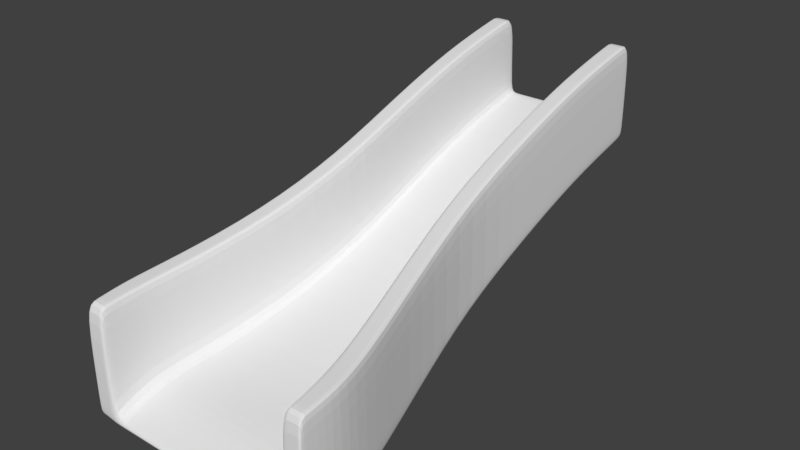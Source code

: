 # Source: straightRamp1.blend  (saved by Blender 2.79.0; exported with 4.5.12 LTS)
import bpy
from mathutils import Matrix  # noqa: F401  (used for matrix-valued properties, if any)

bpy.ops.wm.read_factory_settings(use_empty=True)
scene = bpy.context.scene
scene.name = 'Scene'

# ---- collections
col_collection_1 = bpy.data.collections.new('Collection 1'); scene.collection.children.link(col_collection_1)

# ---- world
world_world = bpy.data.worlds.new('World'); scene.world = world_world
world_world.color = (0.05088, 0.05088, 0.05088)
world_world.use_sun_shadow = False
world_world.sun_shadow_jitter_overblur = 0.0
world_world.cycles.sampling_method = 'MANUAL'

# ---- meshes
me_cube_003 = bpy.data.meshes.new('Cube.003')
me_cube_003.from_pydata([(1.86, -5.806, 0.0), (1.86, -5.806, 0.3), (1.2, 1.994, 2.272), (1.2, 1.994, 2.565), (0.8624, 1.994, 2.565), (1.563, -5.806, 0.0), (0.8624, 1.994, 2.272), (1.563, -5.806, 0.07664), (1.748, -4.506, 0.1686), (1.428, -3.206, 0.491), (1.209, -1.906, 0.9766), (1.2, -0.6057, 1.51), (1.2, 0.6943, 1.98), (1.2, 0.6943, 2.28), (1.2, -0.6057, 1.816), (1.207, -1.906, 1.284), (1.423, -3.206, 0.7968), (1.747, -4.506, 0.4694), (0.8624, 0.6943, 2.28), (0.8624, -0.6057, 1.816), (0.8687, -1.906, 1.284), (1.081, -3.206, 0.7977), (1.4, -4.506, 0.4701), (0.8624, 0.6943, 1.98), (0.8624, -0.6057, 1.51), (0.8702, -1.906, 0.9766), (1.086, -3.206, 0.4919), (1.401, -4.506, 0.1691), (0.8624, 1.985, 3.771), (1.2, 1.985, 3.771), (1.747, -4.515, 1.87), (1.86, -5.815, 1.702), (1.563, -5.815, 1.702), (1.4, -4.515, 1.871), (1.2, 0.6852, 3.533), (1.2, -0.6148, 3.123), (1.207, -1.915, 2.636), (1.423, -3.215, 2.18), (0.8624, 0.6852, 3.533), (0.8624, -0.6148, 3.123), (0.8687, -1.915, 2.636), (1.081, -3.215, 2.181), (1.867, -5.156, 0.3833), (1.518, -5.156, 0.3833), (1.518, -5.156, 0.08333), (1.867, -5.156, 0.08333), (1.867, -5.165, 1.785), (1.518, -5.165, 1.785), (-1.86, -5.806, 0.0), (-1.86, -5.806, 0.3), (-1.2, 1.994, 2.272), (-1.2, 1.994, 2.565), (0.0, 1.994, 2.272), (0.0, 1.994, 2.565), (0.0, -5.806, 0.0), (0.0, -5.806, 0.07664), (-0.8624, 1.994, 2.565), (-1.563, -5.806, 0.0), (-0.8624, 1.994, 2.272), (-1.563, -5.806, 0.07664), (-1.748, -4.506, 0.1686), (-1.428, -3.206, 0.491), (-1.209, -1.906, 0.9766), (-1.2, -0.6057, 1.51), (-1.2, 0.6943, 1.98), (-1.2, 0.6943, 2.28), (-1.2, -0.6057, 1.816), (-1.207, -1.906, 1.284), (-1.423, -3.206, 0.7968), (-1.747, -4.506, 0.4694), (0.0, 0.6943, 2.28), (0.0, -0.6057, 1.816), (0.0, -1.906, 1.284), (0.0, -3.206, 0.7978), (0.0, -4.506, 0.4702), (0.0, 0.6943, 1.98), (0.0, -0.6057, 1.51), (0.0, -1.906, 0.9766), (0.0, -3.206, 0.4919), (0.0, -4.506, 0.1692), (-0.8624, 0.6943, 2.28), (-0.8624, -0.6057, 1.816), (-0.8687, -1.906, 1.284), (-1.081, -3.206, 0.7977), (-1.4, -4.506, 0.4701), (-0.8624, 0.6943, 1.98), (-0.8624, -0.6057, 1.51), (-0.8702, -1.906, 0.9766), (-1.086, -3.206, 0.4919), (-1.401, -4.506, 0.1691), (-0.8624, 1.985, 3.771), (-1.2, 1.985, 3.771), (-1.747, -4.515, 1.87), (-1.86, -5.815, 1.702), (-1.563, -5.815, 1.702), (-1.4, -4.515, 1.871), (-1.2, 0.6852, 3.533), (-1.2, -0.6148, 3.123), (-1.207, -1.915, 2.636), (-1.423, -3.215, 2.18), (-0.8624, 0.6852, 3.533), (-0.8624, -0.6148, 3.123), (-0.8687, -1.915, 2.636), (-1.081, -3.215, 2.181), (-1.867, -5.156, 0.3833), (0.0, -5.156, 0.3833), (0.0, -5.156, 0.08333), (-1.518, -5.156, 0.3833), (-1.518, -5.156, 0.08333), (-1.867, -5.156, 0.08333), (-1.867, -5.165, 1.785), (-1.518, -5.165, 1.785), (-1.15, 1.994, 2.565), (-1.816, -5.806, 0.0), (-1.15, 1.994, 2.272), (-1.816, -5.806, 0.2672), (-1.15, 0.6943, 1.98), (-1.15, -0.6057, 1.51), (-1.159, -1.906, 0.9766), (-1.378, -3.206, 0.4914), (-1.697, -4.506, 0.1687), (-1.15, 1.985, 3.771), (-1.816, -5.815, 1.702), (-1.15, 0.6852, 3.533), (-1.15, -0.6148, 3.123), (-1.157, -1.915, 2.636), (-1.373, -3.215, 2.18), (-1.696, -4.515, 1.87), (-1.816, -5.165, 1.785), (-1.816, -5.156, 0.08333), (-0.9447, 1.994, 2.272), (-1.636, -5.806, 0.1311), (-0.9447, 0.6943, 1.98), (-0.9447, -0.6057, 1.51), (-0.9527, -1.906, 0.9766), (-1.169, -3.206, 0.4919), (-1.486, -4.506, 0.169), (-1.636, -5.815, 1.702), (-1.603, -5.156, 0.08333), (-0.9447, 1.994, 2.565), (-1.636, -5.806, 0.0), (-0.9447, 1.985, 3.771), (-0.9447, 0.6852, 3.533), (-0.9447, -0.6148, 3.123), (-0.9512, -1.915, 2.636), (-1.164, -3.215, 2.181), (-1.485, -4.515, 1.871), (-1.603, -5.165, 1.785), (0.9336, 1.994, 2.565), (1.149, 1.994, 2.565), (1.626, -5.806, 0.0), (1.815, -5.806, 0.0), (1.149, 1.994, 2.272), (0.9336, 1.994, 2.272), (1.815, -5.806, 0.2664), (1.626, -5.806, 0.1237), (1.149, 0.6943, 1.98), (0.9336, 0.6943, 1.98), (1.149, -0.6057, 1.51), (0.9336, -0.6057, 1.51), (1.158, -1.906, 0.9766), (0.9416, -1.906, 0.9766), (1.377, -3.206, 0.4914), (1.158, -3.206, 0.4919), (1.696, -4.506, 0.1687), (1.474, -4.506, 0.169), (0.9336, 1.985, 3.771), (1.149, 1.985, 3.771), (1.815, -5.815, 1.702), (1.626, -5.815, 1.702), (0.9336, 0.6852, 3.533), (1.149, 0.6852, 3.533), (0.9336, -0.6148, 3.123), (1.149, -0.6148, 3.123), (0.9401, -1.915, 2.636), (1.156, -1.915, 2.636), (1.153, -3.215, 2.181), (1.372, -3.215, 2.18), (1.473, -4.515, 1.871), (1.695, -4.515, 1.87), (1.591, -5.165, 1.785), (1.814, -5.165, 1.785), (1.814, -5.156, 0.08333), (1.591, -5.156, 0.08333), (-0.7803, 1.994, 2.272), (-1.414, -5.806, 0.07664), (-0.7803, 1.994, 2.565), (-1.414, -5.806, 0.0), (-0.7803, 0.6943, 1.98), (-0.7803, -0.6057, 1.51), (-0.7874, -1.906, 0.9766), (-0.9823, -3.206, 0.4919), (-1.268, -4.506, 0.1691), (-0.7803, 0.6943, 2.28), (-0.7803, -0.6057, 1.816), (-0.786, -1.906, 1.284), (-0.9778, -3.206, 0.7977), (-1.267, -4.506, 0.4701), (-1.373, -5.156, 0.08333), (-1.373, -5.156, 0.3833), (0.7891, 1.994, 2.272), (1.43, -5.806, 0.07664), (0.7891, 1.994, 2.565), (1.43, -5.806, 0.0), (0.7891, 0.6943, 1.98), (0.7891, -0.6057, 1.51), (0.7963, -1.906, 0.9766), (0.9934, -3.206, 0.4919), (1.282, -4.506, 0.1691), (0.7891, 0.6943, 2.28), (0.7891, -0.6057, 1.816), (0.7949, -1.906, 1.284), (0.9888, -3.206, 0.7977), (1.281, -4.506, 0.4701), (1.389, -5.156, 0.08333), (1.389, -5.156, 0.3833), (1.861, -5.675, 0.3167), (0.0, -5.675, 0.1382), (0.0, -5.675, 0.01674), (1.554, -5.675, 0.1382), (1.554, -5.675, 0.01674), (1.861, -5.684, 1.719), (1.554, -5.684, 1.719), (1.861, -5.675, 0.01674), (-1.861, -5.675, 0.3167), (-1.554, -5.675, 0.1382), (-1.554, -5.675, 0.01674), (-1.861, -5.684, 1.719), (-1.554, -5.684, 1.719), (-1.861, -5.675, 0.01674), (-1.816, -5.684, 1.719), (-1.816, -5.675, 0.01674), (-1.629, -5.675, 0.01674), (-1.629, -5.684, 1.719), (1.815, -5.684, 1.719), (1.619, -5.684, 1.719), (1.619, -5.675, 0.01674), (1.815, -5.675, 0.01674), (-1.406, -5.675, 0.01674), (-1.406, -5.675, 0.1382), (1.422, -5.675, 0.01674), (1.422, -5.675, 0.1382), (1.2, 1.867, 2.244), (1.2, 1.867, 2.537), (0.0, 1.867, 2.537), (0.0, 1.867, 2.244), (0.8624, 1.867, 2.537), (0.8624, 1.867, 2.244), (1.2, 1.858, 3.748), (0.8624, 1.858, 3.748), (-1.2, 1.867, 2.244), (-1.2, 1.867, 2.537), (-0.8624, 1.867, 2.537), (-0.8624, 1.867, 2.244), (-1.2, 1.858, 3.748), (-0.8624, 1.858, 3.748), (-1.15, 1.858, 3.748), (-1.15, 1.867, 2.244), (-0.9447, 1.867, 2.244), (-0.9447, 1.858, 3.748), (1.149, 1.858, 3.748), (0.9336, 1.858, 3.748), (0.9336, 1.867, 2.244), (1.149, 1.867, 2.244), (-0.7803, 1.867, 2.537), (-0.7803, 1.867, 2.244), (0.7891, 1.867, 2.537), (0.7891, 1.867, 2.244), (1.86, -5.806, 0.0), (1.2, 1.994, 2.272), (1.2, 1.994, 2.565), (0.8624, 1.994, 2.565), (0.8624, 1.994, 2.272), (1.563, -5.806, 0.07664), (1.748, -4.506, 0.1686), (1.428, -3.206, 0.491), (1.209, -1.906, 0.9766), (1.2, -0.6057, 1.51), (1.2, 0.6943, 1.98), (0.8624, 0.6943, 2.28), (0.8624, -0.6057, 1.816), (0.8687, -1.906, 1.284), (1.081, -3.206, 0.7977), (1.4, -4.506, 0.4701), (0.8624, 1.985, 3.771), (1.2, 1.985, 3.771), (1.747, -4.515, 1.87), (1.86, -5.815, 1.702), (1.563, -5.815, 1.702), (1.4, -4.515, 1.871), (1.2, 0.6852, 3.533), (1.2, -0.6148, 3.123), (1.207, -1.915, 2.636), (1.423, -3.215, 2.18), (0.8624, 0.6852, 3.533), (0.8624, -0.6148, 3.123), (0.8687, -1.915, 2.636), (1.081, -3.215, 2.181), (1.518, -5.156, 0.3833), (1.867, -5.156, 0.08333), (1.867, -5.165, 1.785), (1.518, -5.165, 1.785), (-1.86, -5.806, 0.0), (-1.2, 1.994, 2.272), (-1.2, 1.994, 2.565), (0.0, 1.994, 2.272), (0.0, 1.994, 2.565), (-0.8624, 1.994, 2.565), (-0.8624, 1.994, 2.272), (-1.563, -5.806, 0.07664), (-1.748, -4.506, 0.1686), (-1.428, -3.206, 0.491), (-1.209, -1.906, 0.9766), (-1.2, -0.6057, 1.51), (-1.2, 0.6943, 1.98), (-0.8624, 0.6943, 2.28), (-0.8624, -0.6057, 1.816), (-0.8687, -1.906, 1.284), (-1.081, -3.206, 0.7977), (-1.4, -4.506, 0.4701), (-0.8624, 1.985, 3.771), (-1.2, 1.985, 3.771), (-1.747, -4.515, 1.87), (-1.86, -5.815, 1.702), (-1.563, -5.815, 1.702), (-1.4, -4.515, 1.871), (-1.2, 0.6852, 3.533), (-1.2, -0.6148, 3.123), (-1.207, -1.915, 2.636), (-1.423, -3.215, 2.18), (-0.8624, 0.6852, 3.533), (-0.8624, -0.6148, 3.123), (-0.8687, -1.915, 2.636), (-1.081, -3.215, 2.181), (-1.518, -5.156, 0.3833), (-1.867, -5.156, 0.08333), (-1.867, -5.165, 1.785), (-1.518, -5.165, 1.785), (-1.15, 1.994, 2.272), (-1.15, 1.985, 3.771), (-0.9447, 1.994, 2.272), (-0.9447, 1.985, 3.771), (1.149, 1.994, 2.272), (0.9336, 1.994, 2.272), (0.9336, 1.985, 3.771), (1.149, 1.985, 3.771), (-0.7803, 1.994, 2.272), (-0.7803, 1.994, 2.565), (0.7891, 1.994, 2.272), (0.7891, 1.994, 2.565), (1.554, -5.675, 0.1382), (1.861, -5.684, 1.719), (1.554, -5.684, 1.719), (1.861, -5.675, 0.01674), (-1.554, -5.675, 0.1382), (-1.861, -5.684, 1.719), (-1.554, -5.684, 1.719), (-1.861, -5.675, 0.01674), (1.2, 1.867, 2.244), (0.8624, 1.867, 2.537), (1.2, 1.858, 3.748), (0.8624, 1.858, 3.748), (-1.2, 1.867, 2.244), (-0.8624, 1.867, 2.537), (-1.2, 1.858, 3.748), (-0.8624, 1.858, 3.748)], [(270, 269), (358, 269), (348, 305), (349, 271), (343, 272), (350, 273), (299, 274), (274, 275), (275, 276), (276, 277), (277, 278), (359, 279), (279, 280), (280, 281), (281, 282), (282, 283), (345, 285), (351, 287), (352, 288), (360, 290), (290, 291), (291, 292), (292, 293), (293, 286), (361, 294), (294, 295), (295, 296), (296, 297), (297, 289), (271, 284), (285, 270), (283, 298), (353, 299), (286, 300), (289, 301), (304, 303), (362, 303), (346, 305), (347, 307), (340, 308), (354, 309), (335, 310), (310, 311), (311, 312), (312, 313), (313, 314), (363, 315), (315, 316), (316, 317), (317, 318), (318, 319), (339, 321), (355, 323), (356, 324), (364, 326), (326, 327), (327, 328), (328, 329), (329, 322), (365, 330), (330, 331), (331, 332), (332, 333), (333, 325), (307, 320), (321, 304), (319, 334), (357, 335), (322, 336), (325, 337), (303, 338), (341, 339), (338, 340), (320, 341), (269, 342), (342, 343), (284, 344), (344, 345), (308, 346), (306, 347), (272, 348), (306, 349), (298, 350), (300, 351), (301, 352), (268, 353), (334, 354), (336, 355), (337, 356), (302, 357), (278, 358), (271, 359), (285, 360), (284, 361), (314, 362), (307, 363), (321, 364), (320, 365)], [(152, 149, 3, 2), (223, 216, 1, 0), (237, 223, 0, 151), (241, 217, 55, 201), (203, 201, 55, 54), (150, 155, 7, 5), (20, 21, 41, 40), (240, 220, 5, 203), (200, 202, 4, 6), (267, 247, 23, 204), (204, 23, 24, 205), (205, 24, 25, 206), (206, 25, 26, 207), (207, 26, 27, 208), (16, 15, 36, 37), (19, 20, 40, 39), (15, 14, 35, 36), (18, 19, 39, 38), (14, 13, 34, 35), (266, 244, 70, 209), (209, 70, 71, 210), (210, 71, 72, 211), (211, 72, 73, 212), (212, 73, 74, 213), (263, 242, 12, 156), (156, 12, 11, 158), (158, 11, 10, 160), (160, 10, 9, 162), (162, 9, 8, 164), (242, 243, 13, 12), (12, 13, 14, 11), (11, 14, 15, 10), (10, 15, 16, 9), (9, 16, 17, 8), (235, 222, 32, 169), (261, 249, 38, 170), (170, 38, 39, 172), (172, 39, 40, 174), (174, 40, 41, 176), (176, 41, 33, 178), (17, 16, 37, 30), (21, 22, 33, 41), (148, 4, 28, 166), (154, 1, 31, 168), (219, 7, 32, 222), (243, 3, 29, 248), (42, 17, 30, 46), (246, 18, 38, 249), (216, 42, 46, 221), (22, 43, 47, 33), (178, 33, 47, 180), (208, 27, 44, 214), (213, 74, 105, 215), (164, 8, 45, 182), (8, 17, 42, 45), (114, 50, 51, 112), (229, 48, 49, 224), (231, 113, 48, 229), (239, 185, 55, 217), (187, 54, 55, 185), (140, 57, 59, 131), (82, 102, 103, 83), (238, 187, 57, 226), (184, 58, 56, 186), (265, 188, 85, 253), (188, 189, 86, 85), (189, 190, 87, 86), (190, 191, 88, 87), (191, 192, 89, 88), (68, 99, 98, 67), (81, 101, 102, 82), (67, 98, 97, 66), (80, 100, 101, 81), (66, 97, 96, 65), (264, 193, 70, 244), (193, 194, 71, 70), (194, 195, 72, 71), (195, 196, 73, 72), (196, 197, 74, 73), (257, 116, 64, 250), (116, 117, 63, 64), (117, 118, 62, 63), (118, 119, 61, 62), (119, 120, 60, 61), (250, 64, 65, 251), (64, 63, 66, 65), (63, 62, 67, 66), (62, 61, 68, 67), (61, 60, 69, 68), (233, 137, 94, 228), (259, 142, 100, 255), (142, 143, 101, 100), (143, 144, 102, 101), (144, 145, 103, 102), (145, 146, 95, 103), (69, 92, 99, 68), (83, 103, 95, 84), (139, 141, 90, 56), (115, 122, 93, 49), (225, 228, 94, 59), (251, 254, 91, 51), (104, 110, 92, 69), (252, 255, 100, 80), (224, 227, 110, 104), (84, 95, 111, 107), (146, 147, 111, 95), (192, 198, 108, 89), (197, 199, 105, 74), (120, 129, 109, 60), (60, 109, 104, 69), (136, 138, 129, 120), (92, 110, 128, 127), (131, 137, 122, 115), (51, 91, 121, 112), (99, 92, 127, 126), (98, 99, 126, 125), (97, 98, 125, 124), (96, 97, 124, 123), (254, 96, 123, 256), (227, 93, 122, 230), (135, 136, 120, 119), (134, 135, 119, 118), (133, 134, 118, 117), (132, 133, 117, 116), (258, 132, 116, 257), (48, 113, 115, 49), (232, 140, 113, 231), (130, 114, 112, 139), (58, 130, 139, 56), (226, 57, 140, 232), (253, 85, 132, 258), (85, 86, 133, 132), (86, 87, 134, 133), (87, 88, 135, 134), (88, 89, 136, 135), (59, 94, 137, 131), (89, 108, 138, 136), (127, 128, 147, 146), (112, 121, 141, 139), (126, 127, 146, 145), (125, 126, 145, 144), (124, 125, 144, 143), (123, 124, 143, 142), (256, 123, 142, 259), (230, 122, 137, 233), (113, 140, 131, 115), (27, 165, 183, 44), (165, 164, 182, 183), (30, 179, 181, 46), (179, 178, 180, 181), (7, 155, 169, 32), (155, 154, 168, 169), (3, 149, 167, 29), (149, 148, 166, 167), (37, 177, 179, 30), (177, 176, 178, 179), (36, 175, 177, 37), (175, 174, 176, 177), (35, 173, 175, 36), (173, 172, 174, 175), (34, 171, 173, 35), (171, 170, 172, 173), (248, 260, 171, 34), (260, 261, 170, 171), (221, 234, 168, 31), (234, 235, 169, 168), (26, 163, 165, 27), (163, 162, 164, 165), (25, 161, 163, 26), (161, 160, 162, 163), (24, 159, 161, 25), (159, 158, 160, 161), (23, 157, 159, 24), (157, 156, 158, 159), (247, 262, 157, 23), (262, 263, 156, 157), (0, 1, 154, 151), (151, 154, 155, 150), (220, 236, 150, 5), (236, 237, 151, 150), (6, 4, 148, 153), (153, 148, 149, 152), (84, 107, 199, 197), (79, 106, 198, 192), (83, 84, 197, 196), (82, 83, 196, 195), (81, 82, 195, 194), (80, 81, 194, 193), (252, 80, 193, 264), (78, 79, 192, 191), (77, 78, 191, 190), (76, 77, 190, 189), (75, 76, 189, 188), (245, 75, 188, 265), (52, 184, 186, 53), (218, 54, 187, 238), (57, 187, 185, 59), (225, 59, 185, 239), (22, 213, 215, 43), (79, 208, 214, 106), (21, 212, 213, 22), (20, 211, 212, 21), (19, 210, 211, 20), (18, 209, 210, 19), (246, 266, 209, 18), (78, 207, 208, 79), (77, 206, 207, 78), (76, 205, 206, 77), (75, 204, 205, 76), (245, 267, 204, 75), (52, 53, 202, 200), (218, 240, 203, 54), (5, 7, 201, 203), (219, 241, 201, 7), (43, 215, 241, 219), (106, 214, 240, 218), (107, 225, 239, 199), (106, 218, 238, 198), (183, 182, 237, 236), (44, 183, 236, 220), (181, 180, 235, 234), (46, 181, 234, 221), (128, 230, 233, 147), (108, 226, 232, 138), (138, 232, 231, 129), (110, 227, 230, 128), (49, 93, 227, 224), (107, 111, 228, 225), (147, 233, 228, 111), (198, 238, 226, 108), (199, 239, 217, 105), (129, 231, 229, 109), (109, 229, 224, 104), (1, 216, 221, 31), (43, 219, 222, 47), (180, 47, 222, 235), (214, 44, 220, 240), (215, 105, 217, 241), (182, 45, 223, 237), (45, 42, 216, 223), (52, 200, 267, 245), (4, 202, 266, 246), (52, 245, 265, 184), (56, 252, 264, 186), (153, 152, 263, 262), (6, 153, 262, 247), (167, 166, 261, 260), (29, 167, 260, 248), (121, 256, 259, 141), (58, 253, 258, 130), (130, 258, 257, 114), (91, 254, 256, 121), (56, 90, 255, 252), (65, 96, 254, 251), (141, 259, 255, 90), (50, 250, 251, 51), (114, 257, 250, 50), (186, 264, 244, 53), (184, 265, 253, 58), (4, 246, 249, 28), (13, 243, 248, 34), (166, 28, 249, 261), (2, 3, 243, 242), (152, 2, 242, 263), (202, 53, 244, 266), (200, 6, 247, 267)])
_uv = me_cube_003.uv_layers.new(name='UVMap')
_uv.uv.foreach_set('vector', [0.6795, 0.09706, 0.6795, 0.07816, 0.6827, 0.07816, 0.6827, 0.09706, 0.008638, 0.5883, 0.01383, 0.6069, 0.005419, 0.6081, 0.0002222, 0.5895, 0.008724, 0.2381, 0.008724, 0.2411, 0.0002222, 0.241, 0.0002224, 0.2381, 0.0145, 0.251, 0.0145, 0.3429, 0.005174, 0.3429, 0.005174, 0.2505, 0.0002232, 0.2505, 0.005174, 0.2505, 0.005174, 0.3429, 0.0002228, 0.3429, 0.5317, 0.09751, 0.5317, 0.1055, 0.5277, 0.1025, 0.5277, 0.09751, 0.268, 0.804, 0.1774, 0.8065, 0.2055, 0.7217, 0.2955, 0.7211, 0.008726, 0.2127, 0.008725, 0.2212, 0.0002239, 0.2218, 0.0002246, 0.2132, 0.6562, 0.09706, 0.6562, 0.07816, 0.6609, 0.07816, 0.6609, 0.09706, 0.5188, 0.1718, 0.5188, 0.1765, 0.4412, 0.1765, 0.4412, 0.1718, 0.4412, 0.1718, 0.4412, 0.1765, 0.3519, 0.1765, 0.3519, 0.1718, 0.3519, 0.1718, 0.3519, 0.1765, 0.2611, 0.177, 0.2611, 0.1723, 0.2611, 0.1723, 0.2611, 0.177, 0.1715, 0.191, 0.1715, 0.185, 0.1715, 0.185, 0.1715, 0.191, 0.08491, 0.2113, 0.08491, 0.2036, 0.179, 0.5932, 0.2694, 0.6006, 0.2923, 0.6849, 0.2024, 0.6794, 0.3586, 0.7984, 0.268, 0.804, 0.2955, 0.7211, 0.3851, 0.7183, 0.2694, 0.6006, 0.3596, 0.6111, 0.3817, 0.6926, 0.2923, 0.6849, 0.4478, 0.7969, 0.3586, 0.7984, 0.3851, 0.7183, 0.4732, 0.7201, 0.3596, 0.6111, 0.4485, 0.6175, 0.4697, 0.6956, 0.3817, 0.6926, 0.5278, 0.2919, 0.5278, 0.3429, 0.4502, 0.3429, 0.4502, 0.2919, 0.4502, 0.2919, 0.4502, 0.3429, 0.361, 0.3429, 0.361, 0.2919, 0.361, 0.2919, 0.361, 0.3429, 0.2702, 0.3429, 0.2702, 0.2915, 0.2702, 0.2915, 0.2702, 0.3429, 0.1806, 0.3429, 0.1806, 0.279, 0.1806, 0.279, 0.1806, 0.3429, 0.09397, 0.3429, 0.09397, 0.2601, 0.5188, 0.1951, 0.5188, 0.1983, 0.4412, 0.1983, 0.4412, 0.1951, 0.4412, 0.1951, 0.4412, 0.1983, 0.3519, 0.1983, 0.3519, 0.1951, 0.3519, 0.1951, 0.3519, 0.1983, 0.2611, 0.1989, 0.2611, 0.1956, 0.2611, 0.1956, 0.2611, 0.1989, 0.1714, 0.2131, 0.1714, 0.2098, 0.1714, 0.2098, 0.1714, 0.2131, 0.0849, 0.2338, 0.08491, 0.2304, 0.5209, 0.5948, 0.526, 0.6131, 0.4485, 0.6175, 0.4433, 0.5987, 0.4433, 0.5987, 0.4485, 0.6175, 0.3596, 0.6111, 0.3542, 0.5921, 0.3542, 0.5921, 0.3596, 0.6111, 0.2694, 0.6006, 0.2641, 0.5815, 0.2641, 0.5815, 0.2694, 0.6006, 0.179, 0.5932, 0.1736, 0.5742, 0.1736, 0.5742, 0.179, 0.5932, 0.08995, 0.596, 0.08473, 0.5773, 0.01009, 0.9288, 0.01046, 0.9329, 0.001939, 0.9331, 0.001577, 0.9291, 0.5183, 0.9277, 0.5187, 0.9322, 0.442, 0.9391, 0.4416, 0.9345, 0.4416, 0.9345, 0.442, 0.9391, 0.3543, 0.947, 0.3539, 0.9424, 0.3539, 0.9424, 0.3543, 0.947, 0.2649, 0.9546, 0.2645, 0.95, 0.2645, 0.95, 0.2649, 0.9546, 0.1751, 0.9489, 0.1747, 0.9442, 0.1747, 0.9442, 0.1751, 0.9489, 0.08723, 0.936, 0.08681, 0.9313, 0.08995, 0.596, 0.179, 0.5932, 0.2024, 0.6794, 0.1137, 0.6833, 0.1774, 0.8065, 0.08866, 0.7988, 0.1171, 0.7129, 0.2055, 0.7217, 0.6655, 0.07816, 0.6609, 0.07816, 0.6609, 0.0002222, 0.6655, 0.0002222, 0.544, 0.1147, 0.5469, 0.1169, 0.5469, 0.2075, 0.544, 0.2075, 0.009506, 0.7946, 0.0002222, 0.7957, 0.03336, 0.696, 0.04172, 0.6977, 0.526, 0.6131, 0.5344, 0.6126, 0.5548, 0.6878, 0.5464, 0.6886, 0.04732, 0.6021, 0.08995, 0.596, 0.1137, 0.6833, 0.07105, 0.6895, 0.5249, 0.8055, 0.4478, 0.7969, 0.4732, 0.7201, 0.5494, 0.7313, 0.01383, 0.6069, 0.04732, 0.6021, 0.07105, 0.6895, 0.03756, 0.6944, 0.08866, 0.7988, 0.04645, 0.7904, 0.07496, 0.7044, 0.1171, 0.7129, 0.08681, 0.9313, 0.08723, 0.936, 0.04437, 0.9322, 0.04394, 0.9275, 0.08491, 0.2036, 0.08491, 0.2113, 0.04256, 0.2189, 0.04256, 0.2105, 0.09397, 0.2601, 0.09397, 0.3429, 0.05161, 0.3429, 0.05161, 0.2531, 0.08491, 0.2304, 0.0849, 0.2338, 0.04255, 0.2414, 0.04255, 0.238, 0.08473, 0.5773, 0.08995, 0.596, 0.04732, 0.6021, 0.04213, 0.5834, 0.5309, 0.09706, 0.5277, 0.09706, 0.5277, 0.07816, 0.5309, 0.07816, 0.008555, 0.5503, 0.0002222, 0.5486, 0.006471, 0.5302, 0.0148, 0.5319, 0.008724, 0.0035, 0.0002225, 0.00349, 0.0002222, 0.0006713, 0.008724, 0.0005811, 0.0145, 0.4337, 0.005174, 0.4342, 0.005174, 0.3429, 0.0145, 0.3429, 0.0002222, 0.4342, 0.0002228, 0.3429, 0.005174, 0.3429, 0.005174, 0.4342, 0.5511, 0.2419, 0.5558, 0.2419, 0.5558, 0.2468, 0.5511, 0.2503, 0.2681, 0.8143, 0.291, 0.8986, 0.2011, 0.8931, 0.1777, 0.8069, 0.008726, 0.02999, 0.0002247, 0.02945, 0.000224, 0.01984, 0.008725, 0.02043, 0.5548, 0.09706, 0.5495, 0.09706, 0.5495, 0.07816, 0.5548, 0.07816, 0.5188, 0.07041, 0.4412, 0.07041, 0.4412, 0.06511, 0.5188, 0.06511, 0.4412, 0.07041, 0.3519, 0.07041, 0.3519, 0.06511, 0.4412, 0.06511, 0.3519, 0.07041, 0.2611, 0.06995, 0.2611, 0.0646, 0.3519, 0.06511, 0.2611, 0.06995, 0.1715, 0.05736, 0.1715, 0.05068, 0.2611, 0.0646, 0.1715, 0.05736, 0.08491, 0.03893, 0.08491, 0.03031, 0.1715, 0.05068, 0.1789, 0.555, 0.2072, 0.4703, 0.2973, 0.4699, 0.2696, 0.5527, 0.3582, 0.8249, 0.3803, 0.9064, 0.291, 0.8986, 0.2681, 0.8143, 0.2696, 0.5527, 0.2973, 0.4699, 0.3869, 0.4673, 0.3602, 0.5474, 0.4472, 0.8312, 0.4684, 0.9093, 0.3803, 0.9064, 0.3582, 0.8249, 0.3602, 0.5474, 0.3869, 0.4673, 0.475, 0.4693, 0.4494, 0.5461, 0.5278, 0.3933, 0.4502, 0.3933, 0.4502, 0.3429, 0.5278, 0.3429, 0.4502, 0.3933, 0.361, 0.3933, 0.361, 0.3429, 0.4502, 0.3429, 0.361, 0.3933, 0.2702, 0.3936, 0.2702, 0.3429, 0.361, 0.3429, 0.2702, 0.3936, 0.1806, 0.406, 0.1806, 0.3429, 0.2702, 0.3429, 0.1806, 0.406, 0.09397, 0.4247, 0.09397, 0.3429, 0.1806, 0.3429, 0.5188, 0.04651, 0.4412, 0.04651, 0.4412, 0.0433, 0.5188, 0.0433, 0.4412, 0.04651, 0.3519, 0.04651, 0.3519, 0.0433, 0.4412, 0.0433, 0.3519, 0.04651, 0.2611, 0.04595, 0.2611, 0.04274, 0.3519, 0.0433, 0.2611, 0.04595, 0.1714, 0.03179, 0.1714, 0.02853, 0.2611, 0.04274, 0.1714, 0.03179, 0.08491, 0.01118, 0.0849, 0.007886, 0.1714, 0.02853, 0.5203, 0.5728, 0.4431, 0.5645, 0.4494, 0.5461, 0.5265, 0.5549, 0.4431, 0.5645, 0.3538, 0.566, 0.3602, 0.5474, 0.4494, 0.5461, 0.3538, 0.566, 0.2632, 0.5715, 0.2696, 0.5527, 0.3602, 0.5474, 0.2632, 0.5715, 0.1725, 0.5737, 0.1789, 0.555, 0.2696, 0.5527, 0.1725, 0.5737, 0.0839, 0.5656, 0.09017, 0.5472, 0.1789, 0.555, 0.01003, 0.9814, 0.001521, 0.9811, 0.001939, 0.9765, 0.01046, 0.9766, 0.5183, 0.9826, 0.4415, 0.9757, 0.442, 0.9704, 0.5187, 0.9773, 0.4415, 0.9757, 0.3538, 0.9679, 0.3543, 0.9626, 0.442, 0.9704, 0.3538, 0.9679, 0.2644, 0.9603, 0.2649, 0.955, 0.3543, 0.9626, 0.2644, 0.9603, 0.1746, 0.9661, 0.1751, 0.9607, 0.2649, 0.955, 0.1746, 0.9661, 0.08674, 0.979, 0.08723, 0.9735, 0.1751, 0.9607, 0.09017, 0.5472, 0.1188, 0.4613, 0.2072, 0.4703, 0.1789, 0.555, 0.1777, 0.8069, 0.2011, 0.8931, 0.1124, 0.8971, 0.0887, 0.8097, 0.5442, 0.07816, 0.5442, 0.0002227, 0.5495, 0.0002227, 0.5495, 0.07816, 0.5394, 0.2591, 0.5394, 0.3518, 0.5366, 0.3518, 0.5366, 0.2612, 0.009434, 0.8096, 0.0363, 0.9081, 0.02787, 0.9093, 0.0002222, 0.808, 0.5265, 0.5549, 0.5512, 0.4806, 0.5594, 0.4819, 0.5348, 0.5558, 0.04796, 0.5387, 0.07662, 0.4527, 0.1188, 0.4613, 0.09017, 0.5472, 0.5246, 0.8268, 0.5451, 0.9024, 0.4684, 0.9093, 0.4472, 0.8312, 0.0148, 0.5319, 0.04346, 0.446, 0.07662, 0.4527, 0.04796, 0.5387, 0.0887, 0.8097, 0.1124, 0.8971, 0.06986, 0.9032, 0.04609, 0.8158, 0.08674, 0.979, 0.04388, 0.9828, 0.04437, 0.9773, 0.08723, 0.9735, 0.08491, 0.03893, 0.04256, 0.03211, 0.04256, 0.02278, 0.08491, 0.03031, 0.09397, 0.4247, 0.05161, 0.4316, 0.05161, 0.3429, 0.09397, 0.3429, 0.08491, 0.01118, 0.04255, 0.00354, 0.04255, 0.0002222, 0.0849, 0.007886, 0.0839, 0.5656, 0.04171, 0.557, 0.04796, 0.5387, 0.09017, 0.5472, 0.08491, 0.02485, 0.04256, 0.01728, 0.04255, 0.00354, 0.08491, 0.01118, 0.08522, 0.9959, 0.04235, 0.9998, 0.04264, 0.9965, 0.08551, 0.9926, 0.5511, 0.2503, 0.5511, 0.3518, 0.5394, 0.3518, 0.5394, 0.2591, 0.5277, 0.07816, 0.5277, 0.0002227, 0.5309, 0.0002227, 0.5309, 0.07816, 0.1731, 0.9828, 0.08522, 0.9959, 0.08551, 0.9926, 0.1734, 0.9795, 0.263, 0.9768, 0.1731, 0.9828, 0.1734, 0.9795, 0.2633, 0.9736, 0.3523, 0.9843, 0.263, 0.9768, 0.2633, 0.9736, 0.3526, 0.9811, 0.4401, 0.9922, 0.3523, 0.9843, 0.3526, 0.9811, 0.4403, 0.989, 0.5168, 0.999, 0.4401, 0.9922, 0.4403, 0.989, 0.5171, 0.9958, 0.008682, 0.9964, 0.0002222, 0.9955, 0.0004747, 0.9927, 0.008944, 0.9935, 0.1715, 0.04528, 0.08491, 0.02485, 0.08491, 0.01118, 0.1714, 0.03179, 0.2611, 0.05927, 0.1715, 0.04528, 0.1714, 0.03179, 0.2611, 0.04595, 0.3519, 0.05979, 0.2611, 0.05927, 0.2611, 0.04595, 0.3519, 0.04651, 0.4412, 0.05979, 0.3519, 0.05979, 0.3519, 0.04651, 0.4412, 0.04651, 0.5188, 0.05979, 0.4412, 0.05979, 0.4412, 0.04651, 0.5188, 0.04651, 0.5366, 0.2419, 0.5394, 0.2419, 0.5394, 0.2591, 0.5366, 0.2612, 0.008725, 0.01559, 0.0002236, 0.01517, 0.0002225, 0.00349, 0.008724, 0.0035, 0.5442, 0.09706, 0.5309, 0.09706, 0.5309, 0.07816, 0.5442, 0.07816, 0.5495, 0.09706, 0.5442, 0.09706, 0.5442, 0.07816, 0.5495, 0.07816, 0.008725, 0.02043, 0.000224, 0.01984, 0.0002236, 0.01517, 0.008725, 0.01559, 0.5188, 0.06511, 0.4412, 0.06511, 0.4412, 0.05979, 0.5188, 0.05979, 0.4412, 0.06511, 0.3519, 0.06511, 0.3519, 0.05979, 0.4412, 0.05979, 0.3519, 0.06511, 0.2611, 0.0646, 0.2611, 0.05927, 0.3519, 0.05979, 0.2611, 0.0646, 0.1715, 0.05068, 0.1715, 0.04528, 0.2611, 0.05927, 0.1715, 0.05068, 0.08491, 0.03031, 0.08491, 0.02485, 0.1715, 0.04528, 0.5558, 0.2468, 0.5558, 0.3518, 0.5511, 0.3518, 0.5511, 0.2503, 0.08491, 0.03031, 0.04256, 0.02278, 0.04256, 0.01728, 0.08491, 0.02485, 0.08551, 0.9926, 0.04264, 0.9965, 0.04388, 0.9828, 0.08674, 0.979, 0.5309, 0.07816, 0.5309, 0.0002227, 0.5442, 0.0002227, 0.5442, 0.07816, 0.1734, 0.9795, 0.08551, 0.9926, 0.08674, 0.979, 0.1746, 0.9661, 0.2633, 0.9736, 0.1734, 0.9795, 0.1746, 0.9661, 0.2644, 0.9603, 0.3526, 0.9811, 0.2633, 0.9736, 0.2644, 0.9603, 0.3538, 0.9679, 0.4403, 0.989, 0.3526, 0.9811, 0.3538, 0.9679, 0.4415, 0.9757, 0.5171, 0.9958, 0.4403, 0.989, 0.4415, 0.9757, 0.5183, 0.9826, 0.008944, 0.9935, 0.0004747, 0.9927, 0.001521, 0.9811, 0.01003, 0.9814, 0.5394, 0.2419, 0.5511, 0.2419, 0.5511, 0.2503, 0.5394, 0.2591, 0.08491, 0.2113, 0.08491, 0.2161, 0.04256, 0.2236, 0.04256, 0.2189, 0.08491, 0.2161, 0.08491, 0.2304, 0.04255, 0.238, 0.04256, 0.2236, 0.08522, 0.9137, 0.08552, 0.917, 0.04265, 0.9132, 0.04235, 0.9098, 0.08552, 0.917, 0.08681, 0.9313, 0.04394, 0.9275, 0.04265, 0.9132, 0.5277, 0.1025, 0.5317, 0.1055, 0.5317, 0.2075, 0.5277, 0.2075, 0.5317, 0.1055, 0.544, 0.1147, 0.544, 0.2075, 0.5317, 0.2075, 0.6827, 0.07816, 0.6795, 0.07816, 0.6795, 0.0002222, 0.6827, 0.0002222, 0.6795, 0.07816, 0.6655, 0.07816, 0.6655, 0.0002222, 0.6795, 0.0002222, 0.1731, 0.9268, 0.1734, 0.9301, 0.08552, 0.917, 0.08522, 0.9137, 0.1734, 0.9301, 0.1747, 0.9442, 0.08681, 0.9313, 0.08552, 0.917, 0.263, 0.9328, 0.2633, 0.9361, 0.1734, 0.9301, 0.1731, 0.9268, 0.2633, 0.9361, 0.2645, 0.95, 0.1747, 0.9442, 0.1734, 0.9301, 0.3523, 0.9252, 0.3526, 0.9285, 0.2633, 0.9361, 0.263, 0.9328, 0.3526, 0.9285, 0.3539, 0.9424, 0.2645, 0.95, 0.2633, 0.9361, 0.4401, 0.9174, 0.4403, 0.9207, 0.3526, 0.9285, 0.3523, 0.9252, 0.4403, 0.9207, 0.4416, 0.9345, 0.3539, 0.9424, 0.3526, 0.9285, 0.5168, 0.9105, 0.5171, 0.9138, 0.4403, 0.9207, 0.4401, 0.9174, 0.5171, 0.9138, 0.5183, 0.9277, 0.4416, 0.9345, 0.4403, 0.9207, 0.008682, 0.9132, 0.008949, 0.9161, 0.0004805, 0.9169, 0.0002222, 0.914, 0.008949, 0.9161, 0.01009, 0.9288, 0.001577, 0.9291, 0.0004805, 0.9169, 0.1715, 0.191, 0.1715, 0.1956, 0.08491, 0.2161, 0.08491, 0.2113, 0.1715, 0.1956, 0.1714, 0.2098, 0.08491, 0.2304, 0.08491, 0.2161, 0.2611, 0.177, 0.2611, 0.1817, 0.1715, 0.1956, 0.1715, 0.191, 0.2611, 0.1817, 0.2611, 0.1956, 0.1714, 0.2098, 0.1715, 0.1956, 0.3519, 0.1765, 0.3519, 0.1811, 0.2611, 0.1817, 0.2611, 0.177, 0.3519, 0.1811, 0.3519, 0.1951, 0.2611, 0.1956, 0.2611, 0.1817, 0.4412, 0.1765, 0.4412, 0.1811, 0.3519, 0.1811, 0.3519, 0.1765, 0.4412, 0.1811, 0.4412, 0.1951, 0.3519, 0.1951, 0.3519, 0.1811, 0.5188, 0.1765, 0.5188, 0.1811, 0.4412, 0.1811, 0.4412, 0.1765, 0.5188, 0.1811, 0.5188, 0.1951, 0.4412, 0.1951, 0.4412, 0.1811, 0.5469, 0.09751, 0.5469, 0.1169, 0.544, 0.1147, 0.544, 0.09751, 0.544, 0.09751, 0.544, 0.1147, 0.5317, 0.1055, 0.5317, 0.09751, 0.008725, 0.2212, 0.008725, 0.2254, 0.0002236, 0.2258, 0.0002239, 0.2218, 0.008725, 0.2254, 0.008724, 0.2381, 0.0002224, 0.2381, 0.0002236, 0.2258, 0.6609, 0.09706, 0.6609, 0.07816, 0.6655, 0.07816, 0.6655, 0.09706, 0.6655, 0.09706, 0.6655, 0.07816, 0.6795, 0.07816, 0.6795, 0.09706, 0.09397, 0.4333, 0.05161, 0.4409, 0.05161, 0.4316, 0.09397, 0.4247, 0.08492, 0.1208, 0.04256, 0.1208, 0.04256, 0.03211, 0.08491, 0.03893, 0.1806, 0.4127, 0.09397, 0.4333, 0.09397, 0.4247, 0.1806, 0.406, 0.2702, 0.399, 0.1806, 0.4127, 0.1806, 0.406, 0.2702, 0.3936, 0.361, 0.3986, 0.2702, 0.399, 0.2702, 0.3936, 0.361, 0.3933, 0.4502, 0.3986, 0.361, 0.3986, 0.361, 0.3933, 0.4502, 0.3933, 0.5278, 0.3986, 0.4502, 0.3986, 0.4502, 0.3933, 0.5278, 0.3933, 0.1715, 0.1208, 0.08492, 0.1208, 0.08491, 0.03893, 0.1715, 0.05736, 0.2611, 0.1208, 0.1715, 0.1208, 0.1715, 0.05736, 0.2611, 0.06995, 0.3519, 0.1208, 0.2611, 0.1208, 0.2611, 0.06995, 0.3519, 0.07041, 0.4412, 0.1208, 0.3519, 0.1208, 0.3519, 0.07041, 0.4412, 0.07041, 0.5188, 0.1208, 0.4412, 0.1208, 0.4412, 0.07041, 0.5188, 0.07041, 0.6052, 0.09706, 0.5548, 0.09706, 0.5548, 0.07816, 0.6052, 0.07816, 0.00873, 0.1208, 0.0002287, 0.1208, 0.0002247, 0.02945, 0.008726, 0.02999, 0.0002222, 0.4438, 0.0002222, 0.4342, 0.005174, 0.4342, 0.005174, 0.4438, 0.0145, 0.4433, 0.005174, 0.4438, 0.005174, 0.4342, 0.0145, 0.4337, 0.09397, 0.2524, 0.09397, 0.2601, 0.05161, 0.2531, 0.05161, 0.2448, 0.08492, 0.1208, 0.08491, 0.2036, 0.04256, 0.2105, 0.04256, 0.1208, 0.1806, 0.273, 0.1806, 0.279, 0.09397, 0.2601, 0.09397, 0.2524, 0.2702, 0.2867, 0.2702, 0.2915, 0.1806, 0.279, 0.1806, 0.273, 0.361, 0.2871, 0.361, 0.2919, 0.2702, 0.2915, 0.2702, 0.2867, 0.4502, 0.2871, 0.4502, 0.2919, 0.361, 0.2919, 0.361, 0.2871, 0.5278, 0.2871, 0.5278, 0.2919, 0.4502, 0.2919, 0.4502, 0.2871, 0.1715, 0.1208, 0.1715, 0.185, 0.08491, 0.2036, 0.08492, 0.1208, 0.2611, 0.1208, 0.2611, 0.1723, 0.1715, 0.185, 0.1715, 0.1208, 0.3519, 0.1208, 0.3519, 0.1718, 0.2611, 0.1723, 0.2611, 0.1208, 0.4412, 0.1208, 0.4412, 0.1718, 0.3519, 0.1718, 0.3519, 0.1208, 0.5188, 0.1208, 0.5188, 0.1718, 0.4412, 0.1718, 0.4412, 0.1208, 0.6052, 0.09706, 0.6052, 0.07816, 0.6562, 0.07816, 0.6562, 0.09706, 0.00873, 0.1208, 0.008726, 0.2127, 0.0002246, 0.2132, 0.0002287, 0.1208, 0.0002232, 0.2419, 0.005175, 0.2419, 0.005174, 0.2505, 0.0002232, 0.2505, 0.0145, 0.2425, 0.0145, 0.251, 0.005174, 0.2505, 0.005175, 0.2419, 0.05161, 0.2448, 0.05161, 0.2531, 0.0145, 0.251, 0.0145, 0.2425, 0.04256, 0.1208, 0.04256, 0.2105, 0.008726, 0.2127, 0.00873, 0.1208, 0.05161, 0.4409, 0.0145, 0.4433, 0.0145, 0.4337, 0.05161, 0.4316, 0.04256, 0.1208, 0.00873, 0.1208, 0.008726, 0.02999, 0.04256, 0.03211, 0.04256, 0.2236, 0.04255, 0.238, 0.008724, 0.2381, 0.008725, 0.2254, 0.04256, 0.2189, 0.04256, 0.2236, 0.008725, 0.2254, 0.008725, 0.2212, 0.04265, 0.9132, 0.04394, 0.9275, 0.01009, 0.9288, 0.008949, 0.9161, 0.04235, 0.9098, 0.04265, 0.9132, 0.008949, 0.9161, 0.008682, 0.9132, 0.04264, 0.9965, 0.008944, 0.9935, 0.01003, 0.9814, 0.04388, 0.9828, 0.04256, 0.02278, 0.008725, 0.02043, 0.008725, 0.01559, 0.04256, 0.01728, 0.04256, 0.01728, 0.008725, 0.01559, 0.008724, 0.0035, 0.04255, 0.00354, 0.04235, 0.9998, 0.008682, 0.9964, 0.008944, 0.9935, 0.04264, 0.9965, 0.006471, 0.5302, 0.03512, 0.4443, 0.04346, 0.446, 0.0148, 0.5319, 0.04609, 0.8158, 0.06986, 0.9032, 0.0363, 0.9081, 0.009434, 0.8096, 0.04388, 0.9828, 0.01003, 0.9814, 0.01046, 0.9766, 0.04437, 0.9773, 0.04256, 0.03211, 0.008726, 0.02999, 0.008725, 0.02043, 0.04256, 0.02278, 0.05161, 0.4316, 0.0145, 0.4337, 0.0145, 0.3429, 0.05161, 0.3429, 0.04255, 0.00354, 0.008724, 0.0035, 0.008724, 0.0005811, 0.04255, 0.0002222, 0.04171, 0.557, 0.008555, 0.5503, 0.0148, 0.5319, 0.04796, 0.5387, 0.005419, 0.6081, 0.01383, 0.6069, 0.03756, 0.6944, 0.02915, 0.6956, 0.04645, 0.7904, 0.009506, 0.7946, 0.04172, 0.6977, 0.07496, 0.7044, 0.04394, 0.9275, 0.04437, 0.9322, 0.01046, 0.9329, 0.01009, 0.9288, 0.04256, 0.2105, 0.04256, 0.2189, 0.008725, 0.2212, 0.008726, 0.2127, 0.05161, 0.2531, 0.05161, 0.3429, 0.0145, 0.3429, 0.0145, 0.251, 0.04255, 0.238, 0.04255, 0.2414, 0.008724, 0.2411, 0.008724, 0.2381, 0.04213, 0.5834, 0.04732, 0.6021, 0.01383, 0.6069, 0.008638, 0.5883, 0.5272, 0.1208, 0.5272, 0.1718, 0.5188, 0.1718, 0.5188, 0.1208, 0.5361, 0.2871, 0.5361, 0.2919, 0.5278, 0.2919, 0.5278, 0.2871, 0.5272, 0.1208, 0.5188, 0.1208, 0.5188, 0.07041, 0.5272, 0.07041, 0.5361, 0.3986, 0.5278, 0.3986, 0.5278, 0.3933, 0.5361, 0.3933, 0.5272, 0.1811, 0.5272, 0.1951, 0.5188, 0.1951, 0.5188, 0.1811, 0.5272, 0.1765, 0.5272, 0.1811, 0.5188, 0.1811, 0.5188, 0.1765, 0.5254, 0.913, 0.5266, 0.9269, 0.5183, 0.9277, 0.5171, 0.9138, 0.5251, 0.9098, 0.5254, 0.913, 0.5171, 0.9138, 0.5168, 0.9105, 0.5254, 0.9966, 0.5171, 0.9958, 0.5183, 0.9826, 0.5266, 0.9833, 0.5272, 0.06511, 0.5188, 0.06511, 0.5188, 0.05979, 0.5272, 0.05979, 0.5272, 0.05979, 0.5188, 0.05979, 0.5188, 0.04651, 0.5272, 0.04651, 0.5251, 0.9998, 0.5168, 0.999, 0.5171, 0.9958, 0.5254, 0.9966, 0.533, 0.8264, 0.5534, 0.9016, 0.5451, 0.9024, 0.5246, 0.8268, 0.4494, 0.5461, 0.475, 0.4693, 0.5512, 0.4806, 0.5265, 0.5549, 0.5266, 0.9833, 0.5183, 0.9826, 0.5187, 0.9773, 0.527, 0.9781, 0.5287, 0.5737, 0.5203, 0.5728, 0.5265, 0.5549, 0.5348, 0.5558, 0.5272, 0.04651, 0.5188, 0.04651, 0.5188, 0.0433, 0.5272, 0.0433, 0.5361, 0.3933, 0.5278, 0.3933, 0.5278, 0.3429, 0.5361, 0.3429, 0.5272, 0.07041, 0.5188, 0.07041, 0.5188, 0.06511, 0.5272, 0.06511, 0.5332, 0.8065, 0.5249, 0.8055, 0.5494, 0.7313, 0.5577, 0.7325, 0.4485, 0.6175, 0.526, 0.6131, 0.5464, 0.6886, 0.4697, 0.6956, 0.5266, 0.9269, 0.527, 0.9315, 0.5187, 0.9322, 0.5183, 0.9277, 0.5293, 0.5944, 0.5344, 0.6126, 0.526, 0.6131, 0.5209, 0.5948, 0.5272, 0.1951, 0.5272, 0.1983, 0.5188, 0.1983, 0.5188, 0.1951, 0.5361, 0.2919, 0.5361, 0.3429, 0.5278, 0.3429, 0.5278, 0.2919, 0.5272, 0.1718, 0.5272, 0.1765, 0.5188, 0.1765, 0.5188, 0.1718])
me_cube_003.use_remesh_preserve_volume = False
me_cube_003.use_remesh_preserve_attributes = False
me_cube_003.use_mirror_vertex_groups = False
me_cube_003.update()

# ---- objects
ob_ramp2 = bpy.data.objects.new('Ramp2', me_cube_003)

# ---- transforms, parenting, visibility, modifiers, constraints
ob_ramp2.location = (1.04, 0.4115, -1.834e-08)
ob_ramp2.lineart.crease_threshold = 0.0
_m = ob_ramp2.modifiers.new('Subsurf', 'SUBSURF')
_m.uv_smooth = 'PRESERVE_CORNERS'
_m.quality = 2
_m.show_only_control_edges = False

# ---- collection membership
col_collection_1.objects.link(ob_ramp2)

# ---- scene / render settings (as saved in the file)
scene.frame_start = 1; scene.frame_end = 250; scene.frame_set(1)
scene.render.engine = 'BLENDER_EEVEE_NEXT'
scene.render.resolution_percentage = 50
scene.render.dither_intensity = 0.0
scene.cycles.use_denoising = False
scene.cycles.samples = 128
scene.cycles.sampling_pattern = 'TABULATED_SOBOL'
scene.cycles.use_adaptive_sampling = False
scene.cycles.use_light_tree = False
scene.cycles.blur_glossy = 0.0
scene.cycles.sample_clamp_indirect = 0.0
scene.view_settings.view_transform = 'Standard'
bpy.context.view_layer.update()

# ---- added for rendering (the .blend has no active camera and no usable light): camera, sun
cam_auto = bpy.data.cameras.new('AutoCamera')
cam_auto.lens = 50.0
cam_auto.sensor_width = 36.0
cam_auto.clip_end = 1000.0
ob_auto_camera = bpy.data.objects.new('AutoCamera', cam_auto)
scene.collection.objects.link(ob_auto_camera)
ob_auto_camera.location = (9.77596, -11.9816, 8.87427)
ob_auto_camera.rotation_euler = (1.09748, -7.21219e-08, 0.694738)
scene.camera = ob_auto_camera
light_auto_sun = bpy.data.lights.new('AutoSun', 'SUN')
light_auto_sun.energy = 3.0
light_auto_sun.angle = 0.0523599
ob_auto_sun = bpy.data.objects.new('AutoSun', light_auto_sun)
scene.collection.objects.link(ob_auto_sun)
ob_auto_sun.rotation_euler = (0.872665, 0.174533, 0.523599)
bpy.context.view_layer.update()
